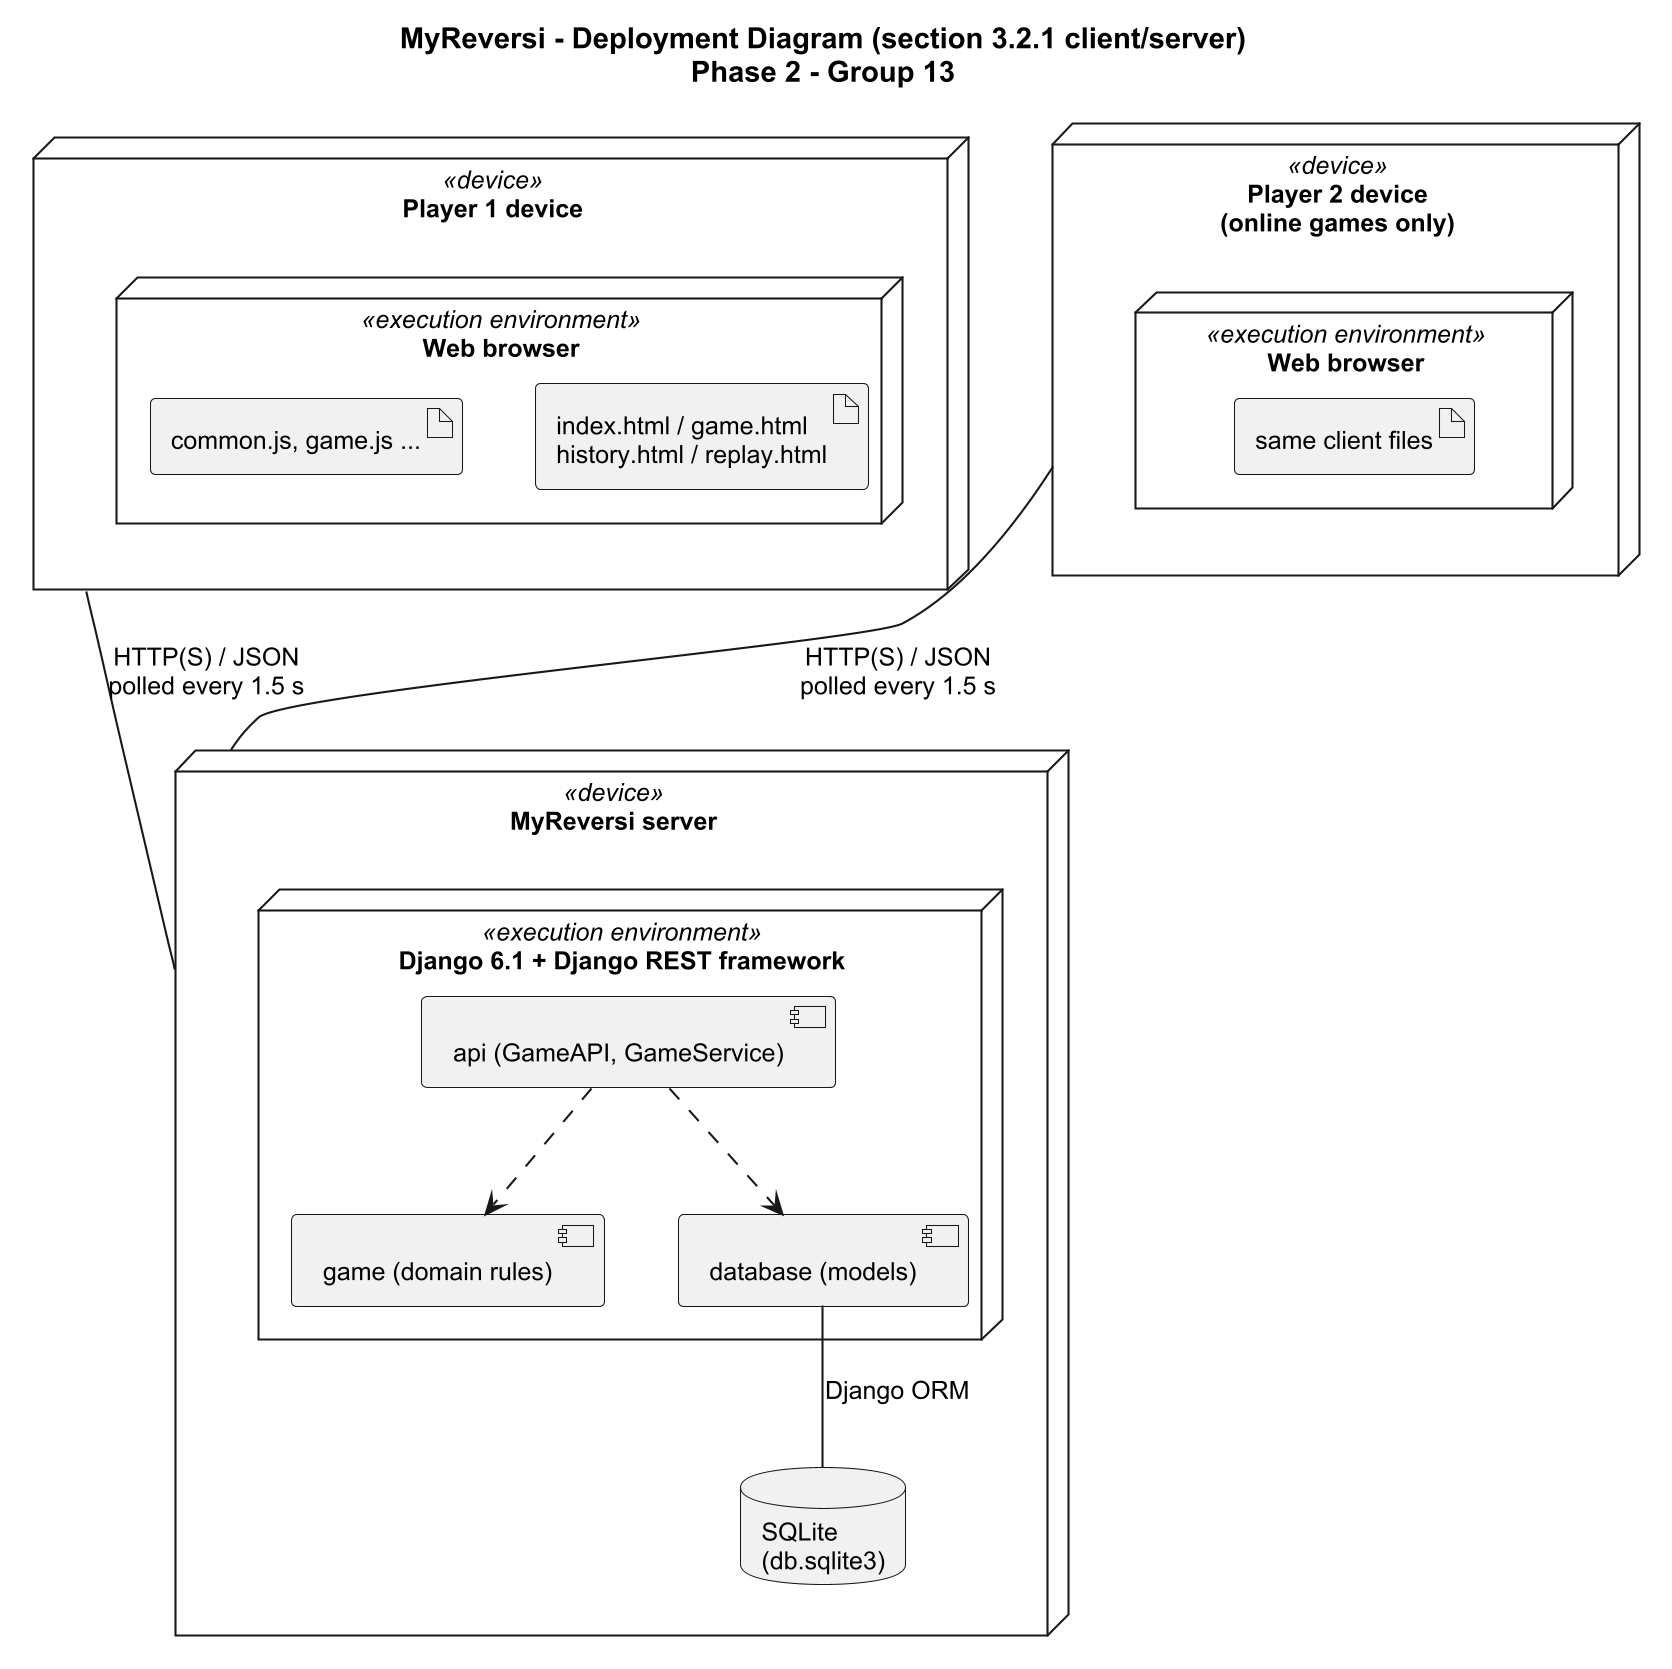

The diagram above was rendered by PlantUML. Its source (embedded in the PNG):
@startuml deployment_diagram
skinparamlocked dpi 200
skinparam shadowing false
skinparam defaultFontName Arial
skinparam defaultFontSize 12
title MyReversi - Deployment Diagram (section 3.2.1 client/server)\nPhase 2 - Group 13

node "Player 1 device" as pc1 <<device>> {
  node "Web browser" as b1 <<execution environment>> {
    artifact "index.html / game.html\nhistory.html / replay.html" as ui1
    artifact "common.js, game.js ..." as js1
  }
}

node "Player 2 device\n(online games only)" as pc2 <<device>> {
  node "Web browser" as b2 <<execution environment>> {
    artifact "same client files" as ui2
  }
}

node "MyReversi server" as srv <<device>> {
  node "Django 6.1 + Django REST framework" as dj <<execution environment>> {
    component "api (GameAPI, GameService)" as api
    component "game (domain rules)" as game
    component "database (models)" as dbapp
  }
  database "SQLite\n(db.sqlite3)" as db
}

pc1 -- srv : HTTP(S) / JSON\npolled every 1.5 s
pc2 -- srv : HTTP(S) / JSON\npolled every 1.5 s
api ..> game
api ..> dbapp
dbapp -- db : Django ORM
@enduml